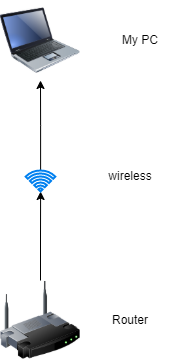

The diagram above was exported from draw.io. Its source (the exported page's mxGraphModel, read from the mxfile embedded in the PNG):
<mxGraphModel dx="1038" dy="579" grid="1" gridSize="10" guides="1" tooltips="1" connect="1" arrows="1" fold="1" page="1" pageScale="1" pageWidth="827" pageHeight="1169" math="0" shadow="0">
  <root>
    <mxCell id="0" />
    <mxCell id="1" parent="0" />
    <mxCell id="pOrsXHEixhM-ncDfV3Ru-1" value="" style="image;html=1;image=img/lib/clip_art/computers/Laptop_128x128.png" vertex="1" parent="1">
      <mxGeometry x="360" y="160" width="80" height="80" as="geometry" />
    </mxCell>
    <mxCell id="pOrsXHEixhM-ncDfV3Ru-4" style="edgeStyle=orthogonalEdgeStyle;rounded=0;orthogonalLoop=1;jettySize=auto;html=1;exitX=0.5;exitY=0;exitDx=0;exitDy=0;" edge="1" parent="1" source="pOrsXHEixhM-ncDfV3Ru-2" target="pOrsXHEixhM-ncDfV3Ru-3">
      <mxGeometry relative="1" as="geometry" />
    </mxCell>
    <mxCell id="pOrsXHEixhM-ncDfV3Ru-2" value="" style="image;html=1;image=img/lib/clip_art/networking/Wireless_Router_128x128.png" vertex="1" parent="1">
      <mxGeometry x="360" y="440" width="80" height="80" as="geometry" />
    </mxCell>
    <mxCell id="pOrsXHEixhM-ncDfV3Ru-5" style="edgeStyle=orthogonalEdgeStyle;rounded=0;orthogonalLoop=1;jettySize=auto;html=1;" edge="1" parent="1" source="pOrsXHEixhM-ncDfV3Ru-3" target="pOrsXHEixhM-ncDfV3Ru-1">
      <mxGeometry relative="1" as="geometry" />
    </mxCell>
    <mxCell id="pOrsXHEixhM-ncDfV3Ru-3" value="" style="html=1;verticalLabelPosition=bottom;align=center;labelBackgroundColor=#ffffff;verticalAlign=top;strokeWidth=2;strokeColor=#0080F0;shadow=0;dashed=0;shape=mxgraph.ios7.icons.wifi;pointerEvents=1" vertex="1" parent="1">
      <mxGeometry x="385.15" y="330" width="29.7" height="21" as="geometry" />
    </mxCell>
    <mxCell id="pOrsXHEixhM-ncDfV3Ru-7" value="wireless" style="text;html=1;strokeColor=none;fillColor=none;align=center;verticalAlign=middle;whiteSpace=wrap;rounded=0;" vertex="1" parent="1">
      <mxGeometry x="460" y="321" width="60" height="30" as="geometry" />
    </mxCell>
    <mxCell id="pOrsXHEixhM-ncDfV3Ru-8" value="Router" style="text;html=1;strokeColor=none;fillColor=none;align=center;verticalAlign=middle;whiteSpace=wrap;rounded=0;" vertex="1" parent="1">
      <mxGeometry x="460" y="465" width="60" height="30" as="geometry" />
    </mxCell>
    <mxCell id="pOrsXHEixhM-ncDfV3Ru-9" value="My PC" style="text;html=1;strokeColor=none;fillColor=none;align=center;verticalAlign=middle;whiteSpace=wrap;rounded=0;" vertex="1" parent="1">
      <mxGeometry x="470" y="185" width="60" height="30" as="geometry" />
    </mxCell>
  </root>
</mxGraphModel>